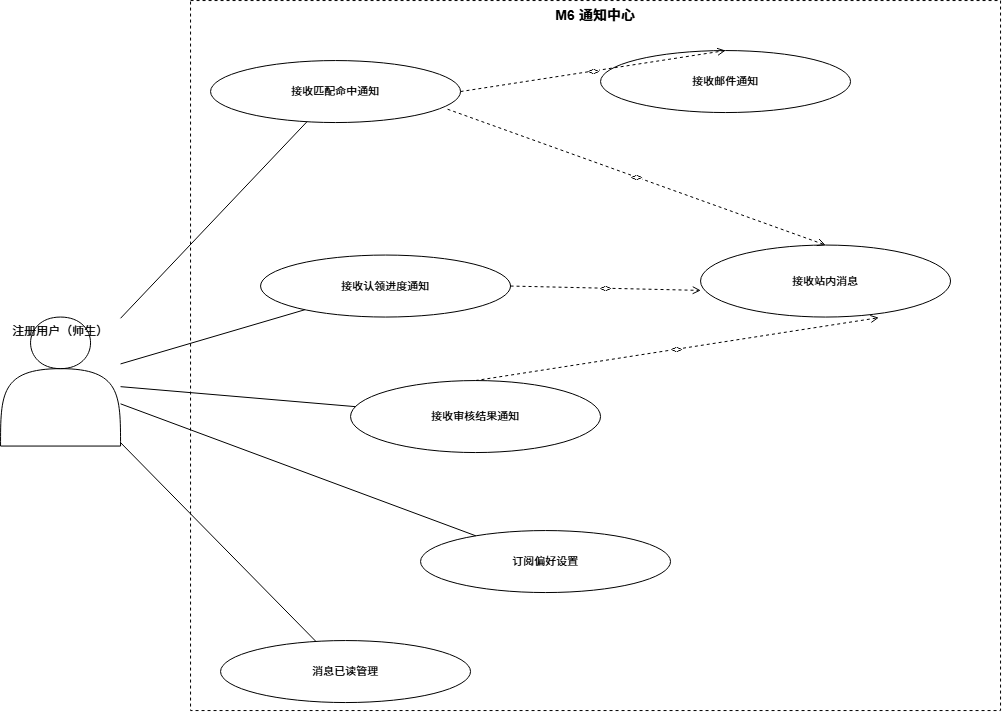

The diagram above was exported from draw.io. Its source (the exported page's mxGraphModel, read from the mxfile embedded in the PNG):
<mxGraphModel dx="1404" dy="1162" grid="1" gridSize="10" guides="1" tooltips="1" connect="1" arrows="1" fold="1" page="1" pageScale="1" pageWidth="1122" pageHeight="426" math="0" shadow="0">
  <root>
    <mxCell id="0" />
    <mxCell id="1" parent="0" />
    <mxCell id="n1" parent="1" style="shape=actor;whiteSpace=wrap;html=1;verticalAlign=top;align=center;fontSize=12;fillColor=#FFFFFF;" value="注册用户（师生）" vertex="1">
      <mxGeometry height="129" width="120" x="30" y="-23.5" as="geometry" />
    </mxCell>
    <mxCell id="n2" parent="1" style="rounded=0;whiteSpace=wrap;html=1;dashed=1;strokeColor=#000000;verticalAlign=top;align=center;fontSize=14;fontStyle=1;fillColor=none;" value="M6 通知中心" vertex="1">
      <mxGeometry height="710" width="810" x="220" y="-340" as="geometry" />
    </mxCell>
    <mxCell id="n3" parent="1" style="ellipse;whiteSpace=wrap;html=1;fontSize=11;fillColor=#FFFFFF;strokeColor=#000000;" value="接收匹配命中通知" vertex="1">
      <mxGeometry height="62" width="250" x="240" y="-280" as="geometry" />
    </mxCell>
    <mxCell id="n4" parent="1" style="ellipse;whiteSpace=wrap;html=1;fontSize=11;fillColor=#FFFFFF;strokeColor=#000000;" value="接收认领进度通知" vertex="1">
      <mxGeometry height="62" width="250" x="290" y="-85.5" as="geometry" />
    </mxCell>
    <mxCell id="n5" parent="1" style="ellipse;whiteSpace=wrap;html=1;fontSize=11;fillColor=#FFFFFF;strokeColor=#000000;" value="接收审核结果通知" vertex="1">
      <mxGeometry height="72" width="250" x="380" y="40" as="geometry" />
    </mxCell>
    <mxCell id="n6" parent="1" style="ellipse;whiteSpace=wrap;html=1;fontSize=11;fillColor=#FFFFFF;strokeColor=#000000;" value="消息已读管理" vertex="1">
      <mxGeometry height="62" width="250" x="250" y="300" as="geometry" />
    </mxCell>
    <mxCell id="n7" parent="1" style="ellipse;whiteSpace=wrap;html=1;fontSize=11;fillColor=#FFFFFF;strokeColor=#000000;" value="订阅偏好设置" vertex="1">
      <mxGeometry height="62" width="250" x="450" y="190" as="geometry" />
    </mxCell>
    <mxCell id="n8" parent="1" style="ellipse;whiteSpace=wrap;html=1;fontSize=11;fillColor=#FFFFFF;strokeColor=#000000;" value="接收站内消息" vertex="1">
      <mxGeometry height="72" width="250" x="730" y="-95.5" as="geometry" />
    </mxCell>
    <mxCell id="n9" parent="1" style="ellipse;whiteSpace=wrap;html=1;fontSize=11;fillColor=#FFFFFF;strokeColor=#000000;" value="接收邮件通知" vertex="1">
      <mxGeometry height="62" width="250" x="630" y="-290" as="geometry" />
    </mxCell>
    <mxCell id="n10" edge="1" parent="1" source="n1" style="endArrow=none;html=1;strokeColor=#000000;" target="n3">
      <mxGeometry relative="1" as="geometry" />
    </mxCell>
    <mxCell id="n11" edge="1" parent="1" source="n1" style="endArrow=none;html=1;strokeColor=#000000;" target="n4">
      <mxGeometry relative="1" as="geometry" />
    </mxCell>
    <mxCell id="n12" edge="1" parent="1" source="n1" style="endArrow=none;html=1;strokeColor=#000000;" target="n5">
      <mxGeometry relative="1" as="geometry" />
    </mxCell>
    <mxCell id="n13" edge="1" parent="1" source="n1" style="endArrow=none;html=1;strokeColor=#000000;" target="n6">
      <mxGeometry relative="1" as="geometry" />
    </mxCell>
    <mxCell id="n14" edge="1" parent="1" source="n1" style="endArrow=none;html=1;strokeColor=#000000;" target="n7">
      <mxGeometry relative="1" as="geometry" />
    </mxCell>
    <mxCell id="n15" edge="1" parent="1" source="n3" style="dashed=1;html=1;endArrow=open;fontSize=10;strokeColor=#000000;exitX=0.948;exitY=0.785;entryX=0.5;entryY=0;exitDx=0;exitDy=0;exitPerimeter=0;" target="n8" value="&lt;&lt;include&gt;&gt;">
      <mxGeometry relative="1" as="geometry" />
    </mxCell>
    <mxCell id="n16" edge="1" parent="1" source="n3" style="dashed=1;html=1;endArrow=open;fontSize=10;strokeColor=#000000;exitX=1;exitY=0.5;entryX=0.5;entryY=0;exitDx=0;exitDy=0;" target="n9" value="&lt;&lt;include&gt;&gt;">
      <mxGeometry relative="1" as="geometry" />
    </mxCell>
    <mxCell id="n17" edge="1" parent="1" source="n4" style="dashed=1;html=1;endArrow=open;fontSize=10;strokeColor=#000000;entryX=0.001;entryY=0.63;entryDx=0;entryDy=0;entryPerimeter=0;exitX=1;exitY=0.5;exitDx=0;exitDy=0;" target="n8" value="&lt;&lt;include&gt;&gt;">
      <mxGeometry relative="1" as="geometry">
        <mxPoint x="490" y="30" as="sourcePoint" />
      </mxGeometry>
    </mxCell>
    <mxCell id="n18" edge="1" parent="1" source="n5" style="dashed=1;html=1;endArrow=open;fontSize=10;strokeColor=#000000;exitX=0.5;exitY=0;entryX=0.713;entryY=1.009;exitDx=0;exitDy=0;entryDx=0;entryDy=0;entryPerimeter=0;" target="n8" value="&lt;&lt;include&gt;&gt;">
      <mxGeometry relative="1" as="geometry" />
    </mxCell>
  </root>
</mxGraphModel>